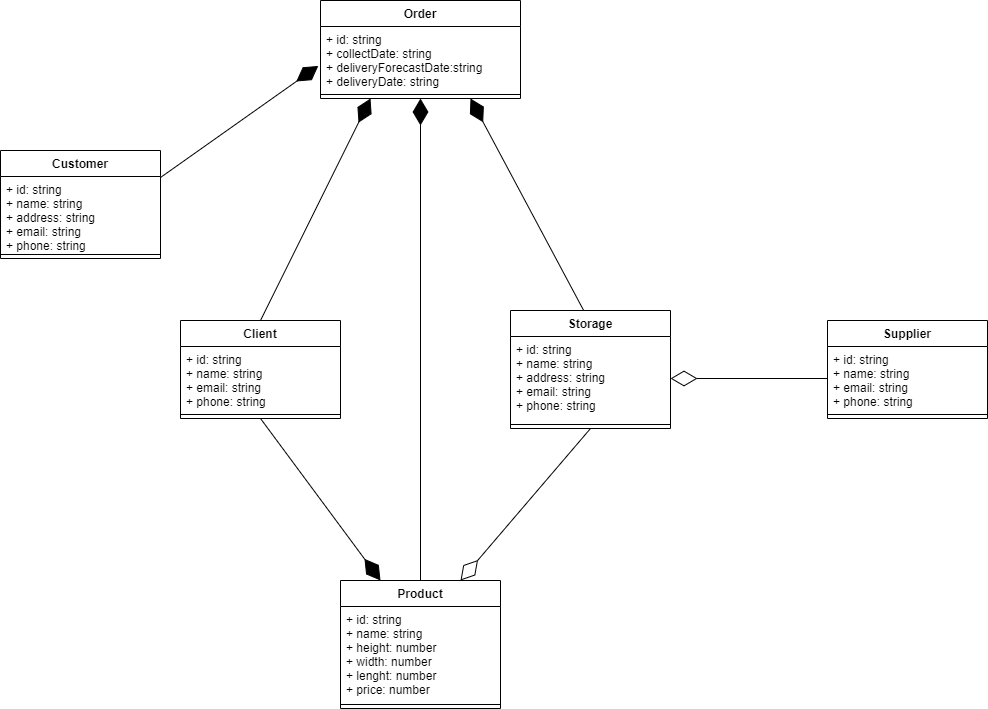

The diagram above was exported from draw.io. Its source (the exported page's mxGraphModel, read from the mxfile embedded in the PNG):
<mxGraphModel dx="2692" dy="2877" grid="1" gridSize="10" guides="1" tooltips="1" connect="1" arrows="1" fold="1" page="1" pageScale="1" pageWidth="827" pageHeight="1169" math="0" shadow="0">
  <root>
    <mxCell id="0" />
    <mxCell id="1" parent="0" />
    <mxCell id="1jevYTBRrVdFR1VZX79b-1" value="Order" style="swimlane;fontStyle=1;align=center;verticalAlign=top;childLayout=stackLayout;horizontal=1;startSize=26;horizontalStack=0;resizeParent=1;resizeParentMax=0;resizeLast=0;collapsible=1;marginBottom=0;" parent="1" vertex="1">
      <mxGeometry x="-920" y="-2150" width="200" height="98" as="geometry" />
    </mxCell>
    <mxCell id="1jevYTBRrVdFR1VZX79b-2" value="+ id: string&#10;+ collectDate: string&#10;+ deliveryForecastDate:string&#10;+ deliveryDate: string&#10;" style="text;strokeColor=none;fillColor=none;align=left;verticalAlign=top;spacingLeft=4;spacingRight=4;overflow=hidden;rotatable=0;points=[[0,0.5],[1,0.5]];portConstraint=eastwest;" parent="1jevYTBRrVdFR1VZX79b-1" vertex="1">
      <mxGeometry y="26" width="200" height="64" as="geometry" />
    </mxCell>
    <mxCell id="1jevYTBRrVdFR1VZX79b-3" value="" style="line;strokeWidth=1;fillColor=none;align=left;verticalAlign=middle;spacingTop=-1;spacingLeft=3;spacingRight=3;rotatable=0;labelPosition=right;points=[];portConstraint=eastwest;" parent="1jevYTBRrVdFR1VZX79b-1" vertex="1">
      <mxGeometry y="90" width="200" height="8" as="geometry" />
    </mxCell>
    <mxCell id="1jevYTBRrVdFR1VZX79b-4" value="Client" style="swimlane;fontStyle=1;align=center;verticalAlign=top;childLayout=stackLayout;horizontal=1;startSize=26;horizontalStack=0;resizeParent=1;resizeParentMax=0;resizeLast=0;collapsible=1;marginBottom=0;" parent="1" vertex="1">
      <mxGeometry x="-1060" y="-1830" width="160" height="98" as="geometry" />
    </mxCell>
    <mxCell id="1jevYTBRrVdFR1VZX79b-5" value="+ id: string&#10;+ name: string&#10;+ email: string&#10;+ phone: string" style="text;strokeColor=none;fillColor=none;align=left;verticalAlign=top;spacingLeft=4;spacingRight=4;overflow=hidden;rotatable=0;points=[[0,0.5],[1,0.5]];portConstraint=eastwest;" parent="1jevYTBRrVdFR1VZX79b-4" vertex="1">
      <mxGeometry y="26" width="160" height="64" as="geometry" />
    </mxCell>
    <mxCell id="1jevYTBRrVdFR1VZX79b-6" value="" style="line;strokeWidth=1;fillColor=none;align=left;verticalAlign=middle;spacingTop=-1;spacingLeft=3;spacingRight=3;rotatable=0;labelPosition=right;points=[];portConstraint=eastwest;" parent="1jevYTBRrVdFR1VZX79b-4" vertex="1">
      <mxGeometry y="90" width="160" height="8" as="geometry" />
    </mxCell>
    <mxCell id="1jevYTBRrVdFR1VZX79b-7" value="Customer" style="swimlane;fontStyle=1;align=center;verticalAlign=top;childLayout=stackLayout;horizontal=1;startSize=26;horizontalStack=0;resizeParent=1;resizeParentMax=0;resizeLast=0;collapsible=1;marginBottom=0;" parent="1" vertex="1">
      <mxGeometry x="-1240" y="-2000" width="160" height="108" as="geometry" />
    </mxCell>
    <mxCell id="1jevYTBRrVdFR1VZX79b-8" value="+ id: string&#10;+ name: string&#10;+ address: string&#10;+ email: string&#10;+ phone: string" style="text;strokeColor=none;fillColor=none;align=left;verticalAlign=top;spacingLeft=4;spacingRight=4;overflow=hidden;rotatable=0;points=[[0,0.5],[1,0.5]];portConstraint=eastwest;" parent="1jevYTBRrVdFR1VZX79b-7" vertex="1">
      <mxGeometry y="26" width="160" height="74" as="geometry" />
    </mxCell>
    <mxCell id="1jevYTBRrVdFR1VZX79b-9" value="" style="line;strokeWidth=1;fillColor=none;align=left;verticalAlign=middle;spacingTop=-1;spacingLeft=3;spacingRight=3;rotatable=0;labelPosition=right;points=[];portConstraint=eastwest;" parent="1jevYTBRrVdFR1VZX79b-7" vertex="1">
      <mxGeometry y="100" width="160" height="8" as="geometry" />
    </mxCell>
    <mxCell id="1jevYTBRrVdFR1VZX79b-10" value="Storage" style="swimlane;fontStyle=1;align=center;verticalAlign=top;childLayout=stackLayout;horizontal=1;startSize=26;horizontalStack=0;resizeParent=1;resizeParentMax=0;resizeLast=0;collapsible=1;marginBottom=0;" parent="1" vertex="1">
      <mxGeometry x="-730" y="-1840" width="160" height="118" as="geometry" />
    </mxCell>
    <mxCell id="1jevYTBRrVdFR1VZX79b-11" value="+ id: string&#10;+ name: string&#10;+ address: string&#10;+ email: string&#10;+ phone: string" style="text;strokeColor=none;fillColor=none;align=left;verticalAlign=top;spacingLeft=4;spacingRight=4;overflow=hidden;rotatable=0;points=[[0,0.5],[1,0.5]];portConstraint=eastwest;" parent="1jevYTBRrVdFR1VZX79b-10" vertex="1">
      <mxGeometry y="26" width="160" height="84" as="geometry" />
    </mxCell>
    <mxCell id="1jevYTBRrVdFR1VZX79b-12" value="" style="line;strokeWidth=1;fillColor=none;align=left;verticalAlign=middle;spacingTop=-1;spacingLeft=3;spacingRight=3;rotatable=0;labelPosition=right;points=[];portConstraint=eastwest;" parent="1jevYTBRrVdFR1VZX79b-10" vertex="1">
      <mxGeometry y="110" width="160" height="8" as="geometry" />
    </mxCell>
    <mxCell id="1jevYTBRrVdFR1VZX79b-13" value="Supplier" style="swimlane;fontStyle=1;align=center;verticalAlign=top;childLayout=stackLayout;horizontal=1;startSize=26;horizontalStack=0;resizeParent=1;resizeParentMax=0;resizeLast=0;collapsible=1;marginBottom=0;" parent="1" vertex="1">
      <mxGeometry x="-413" y="-1830" width="160" height="98" as="geometry" />
    </mxCell>
    <mxCell id="1jevYTBRrVdFR1VZX79b-14" value="+ id: string&#10;+ name: string&#10;+ email: string&#10;+ phone: string" style="text;strokeColor=none;fillColor=none;align=left;verticalAlign=top;spacingLeft=4;spacingRight=4;overflow=hidden;rotatable=0;points=[[0,0.5],[1,0.5]];portConstraint=eastwest;" parent="1jevYTBRrVdFR1VZX79b-13" vertex="1">
      <mxGeometry y="26" width="160" height="64" as="geometry" />
    </mxCell>
    <mxCell id="1jevYTBRrVdFR1VZX79b-15" value="" style="line;strokeWidth=1;fillColor=none;align=left;verticalAlign=middle;spacingTop=-1;spacingLeft=3;spacingRight=3;rotatable=0;labelPosition=right;points=[];portConstraint=eastwest;" parent="1jevYTBRrVdFR1VZX79b-13" vertex="1">
      <mxGeometry y="90" width="160" height="8" as="geometry" />
    </mxCell>
    <mxCell id="1jevYTBRrVdFR1VZX79b-16" value="Product" style="swimlane;fontStyle=1;align=center;verticalAlign=top;childLayout=stackLayout;horizontal=1;startSize=26;horizontalStack=0;resizeParent=1;resizeParentMax=0;resizeLast=0;collapsible=1;marginBottom=0;" parent="1" vertex="1">
      <mxGeometry x="-900" y="-1570" width="160" height="128" as="geometry" />
    </mxCell>
    <mxCell id="1jevYTBRrVdFR1VZX79b-17" value="+ id: string&#10;+ name: string&#10;+ height: number&#10;+ width: number&#10;+ lenght: number&#10;+ price: number" style="text;strokeColor=none;fillColor=none;align=left;verticalAlign=top;spacingLeft=4;spacingRight=4;overflow=hidden;rotatable=0;points=[[0,0.5],[1,0.5]];portConstraint=eastwest;" parent="1jevYTBRrVdFR1VZX79b-16" vertex="1">
      <mxGeometry y="26" width="160" height="94" as="geometry" />
    </mxCell>
    <mxCell id="1jevYTBRrVdFR1VZX79b-18" value="" style="line;strokeWidth=1;fillColor=none;align=left;verticalAlign=middle;spacingTop=-1;spacingLeft=3;spacingRight=3;rotatable=0;labelPosition=right;points=[];portConstraint=eastwest;" parent="1jevYTBRrVdFR1VZX79b-16" vertex="1">
      <mxGeometry y="120" width="160" height="8" as="geometry" />
    </mxCell>
    <mxCell id="_0SUqT_6v8pPe9wf4707-4" value="" style="endArrow=diamondThin;endFill=0;endSize=24;html=1;rounded=0;entryX=1;entryY=0.5;entryDx=0;entryDy=0;" parent="1" source="1jevYTBRrVdFR1VZX79b-14" target="1jevYTBRrVdFR1VZX79b-11" edge="1">
      <mxGeometry width="160" relative="1" as="geometry">
        <mxPoint x="-570" y="-1670" as="sourcePoint" />
        <mxPoint x="-410" y="-1670" as="targetPoint" />
      </mxGeometry>
    </mxCell>
    <mxCell id="_0SUqT_6v8pPe9wf4707-5" value="" style="endArrow=diamondThin;endFill=0;endSize=24;html=1;rounded=0;entryX=0.75;entryY=0;entryDx=0;entryDy=0;exitX=0.5;exitY=1;exitDx=0;exitDy=0;" parent="1" source="1jevYTBRrVdFR1VZX79b-10" target="1jevYTBRrVdFR1VZX79b-16" edge="1">
      <mxGeometry width="160" relative="1" as="geometry">
        <mxPoint x="-1330" y="-1840" as="sourcePoint" />
        <mxPoint x="-1170" y="-1840" as="targetPoint" />
      </mxGeometry>
    </mxCell>
    <mxCell id="_0SUqT_6v8pPe9wf4707-8" value="" style="endArrow=diamondThin;endFill=1;endSize=24;html=1;rounded=0;entryX=0.5;entryY=1;entryDx=0;entryDy=0;exitX=0.5;exitY=0;exitDx=0;exitDy=0;" parent="1" source="1jevYTBRrVdFR1VZX79b-16" target="1jevYTBRrVdFR1VZX79b-1" edge="1">
      <mxGeometry width="160" relative="1" as="geometry">
        <mxPoint x="-890" y="-1930" as="sourcePoint" />
        <mxPoint x="-730" y="-1930" as="targetPoint" />
      </mxGeometry>
    </mxCell>
    <mxCell id="_0SUqT_6v8pPe9wf4707-9" value="" style="endArrow=diamondThin;endFill=1;endSize=24;html=1;rounded=0;entryX=-0.011;entryY=0.616;entryDx=0;entryDy=0;exitX=1;exitY=0.25;exitDx=0;exitDy=0;entryPerimeter=0;" parent="1" source="1jevYTBRrVdFR1VZX79b-7" target="1jevYTBRrVdFR1VZX79b-2" edge="1">
      <mxGeometry width="160" relative="1" as="geometry">
        <mxPoint x="-1080" y="-2000" as="sourcePoint" />
        <mxPoint x="-920" y="-2000" as="targetPoint" />
      </mxGeometry>
    </mxCell>
    <mxCell id="_0SUqT_6v8pPe9wf4707-13" value="" style="endArrow=diamondThin;endFill=1;endSize=24;html=1;rounded=0;entryX=0.25;entryY=1;entryDx=0;entryDy=0;exitX=0.5;exitY=0;exitDx=0;exitDy=0;" parent="1" source="1jevYTBRrVdFR1VZX79b-4" target="1jevYTBRrVdFR1VZX79b-1" edge="1">
      <mxGeometry width="160" relative="1" as="geometry">
        <mxPoint x="-1070" y="-1970" as="sourcePoint" />
        <mxPoint x="-910" y="-1970" as="targetPoint" />
      </mxGeometry>
    </mxCell>
    <mxCell id="_0SUqT_6v8pPe9wf4707-14" value="" style="endArrow=diamondThin;endFill=1;endSize=24;html=1;rounded=0;entryX=0.75;entryY=1;entryDx=0;entryDy=0;exitX=0.457;exitY=-0.001;exitDx=0;exitDy=0;exitPerimeter=0;" parent="1" source="1jevYTBRrVdFR1VZX79b-10" target="1jevYTBRrVdFR1VZX79b-1" edge="1">
      <mxGeometry width="160" relative="1" as="geometry">
        <mxPoint x="-740" y="-1940" as="sourcePoint" />
        <mxPoint x="-580" y="-1940" as="targetPoint" />
      </mxGeometry>
    </mxCell>
    <mxCell id="yUGkKtGU8gCohiBpL38B-1" value="" style="endArrow=diamondThin;endFill=1;endSize=24;html=1;rounded=0;exitX=0.5;exitY=1;exitDx=0;exitDy=0;entryX=0.25;entryY=0;entryDx=0;entryDy=0;" parent="1" source="1jevYTBRrVdFR1VZX79b-4" target="1jevYTBRrVdFR1VZX79b-16" edge="1">
      <mxGeometry width="160" relative="1" as="geometry">
        <mxPoint x="-990" y="-1690" as="sourcePoint" />
        <mxPoint x="-830" y="-1690" as="targetPoint" />
      </mxGeometry>
    </mxCell>
  </root>
</mxGraphModel>